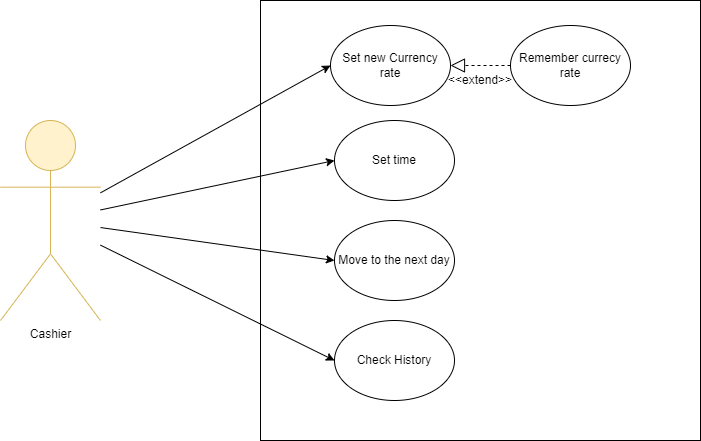

The diagram above was exported from draw.io. Its source (the exported page's mxGraphModel, read from the mxfile embedded in the PNG):
<mxGraphModel dx="866" dy="593" grid="1" gridSize="10" guides="1" tooltips="1" connect="1" arrows="1" fold="1" page="1" pageScale="1" pageWidth="827" pageHeight="1169" math="0" shadow="0">
  <root>
    <mxCell id="0" />
    <mxCell id="1" parent="0" />
    <mxCell id="vZaq4osQr9sRO7ganswn-1" value="Сashier" style="shape=umlActor;verticalLabelPosition=bottom;verticalAlign=top;html=1;outlineConnect=0;labelBackgroundColor=none;fillColor=#fff2cc;strokeColor=#d6b656;" vertex="1" parent="1">
      <mxGeometry x="20" y="160" width="100" height="200" as="geometry" />
    </mxCell>
    <mxCell id="vZaq4osQr9sRO7ganswn-2" value="" style="whiteSpace=wrap;html=1;aspect=fixed;labelBackgroundColor=none;" vertex="1" parent="1">
      <mxGeometry x="280" y="40" width="440" height="440" as="geometry" />
    </mxCell>
    <mxCell id="vZaq4osQr9sRO7ganswn-3" value="Set new Currency rate" style="ellipse;whiteSpace=wrap;html=1;labelBackgroundColor=none;" vertex="1" parent="1">
      <mxGeometry x="350" y="65" width="120" height="80" as="geometry" />
    </mxCell>
    <mxCell id="vZaq4osQr9sRO7ganswn-4" value="Сheck History" style="ellipse;whiteSpace=wrap;html=1;labelBackgroundColor=none;" vertex="1" parent="1">
      <mxGeometry x="354" y="360" width="120" height="80" as="geometry" />
    </mxCell>
    <mxCell id="vZaq4osQr9sRO7ganswn-5" value="" style="endArrow=classic;html=1;entryX=0;entryY=0.5;entryDx=0;entryDy=0;" edge="1" parent="1" source="vZaq4osQr9sRO7ganswn-1" target="vZaq4osQr9sRO7ganswn-3">
      <mxGeometry width="50" height="50" relative="1" as="geometry">
        <mxPoint x="370" y="140" as="sourcePoint" />
        <mxPoint x="420" y="90" as="targetPoint" />
      </mxGeometry>
    </mxCell>
    <mxCell id="vZaq4osQr9sRO7ganswn-6" value="" style="endArrow=classic;html=1;entryX=0;entryY=0.5;entryDx=0;entryDy=0;" edge="1" parent="1" source="vZaq4osQr9sRO7ganswn-1" target="vZaq4osQr9sRO7ganswn-4">
      <mxGeometry width="50" height="50" relative="1" as="geometry">
        <mxPoint x="370" y="290" as="sourcePoint" />
        <mxPoint x="420" y="240" as="targetPoint" />
      </mxGeometry>
    </mxCell>
    <mxCell id="vZaq4osQr9sRO7ganswn-7" value="Remember currecy rate" style="ellipse;whiteSpace=wrap;html=1;labelBackgroundColor=none;" vertex="1" parent="1">
      <mxGeometry x="530" y="65" width="120" height="80" as="geometry" />
    </mxCell>
    <mxCell id="vZaq4osQr9sRO7ganswn-9" value="&amp;lt;&amp;lt;extend&amp;gt;&amp;gt;" style="text;html=1;strokeColor=none;fillColor=none;align=center;verticalAlign=middle;whiteSpace=wrap;rounded=0;labelBackgroundColor=none;" vertex="1" parent="1">
      <mxGeometry x="480" y="110" width="40" height="20" as="geometry" />
    </mxCell>
    <mxCell id="vZaq4osQr9sRO7ganswn-10" value="Set time" style="ellipse;whiteSpace=wrap;html=1;labelBackgroundColor=none;" vertex="1" parent="1">
      <mxGeometry x="354" y="160" width="120" height="80" as="geometry" />
    </mxCell>
    <mxCell id="vZaq4osQr9sRO7ganswn-11" value="" style="endArrow=classic;html=1;rounded=0;entryX=0;entryY=0.5;entryDx=0;entryDy=0;" edge="1" parent="1" source="vZaq4osQr9sRO7ganswn-1" target="vZaq4osQr9sRO7ganswn-10">
      <mxGeometry width="50" height="50" relative="1" as="geometry">
        <mxPoint x="550" y="210" as="sourcePoint" />
        <mxPoint x="600" y="160" as="targetPoint" />
      </mxGeometry>
    </mxCell>
    <mxCell id="vZaq4osQr9sRO7ganswn-12" value="Move to the next day" style="ellipse;whiteSpace=wrap;html=1;labelBackgroundColor=none;" vertex="1" parent="1">
      <mxGeometry x="354" y="260" width="120" height="80" as="geometry" />
    </mxCell>
    <mxCell id="vZaq4osQr9sRO7ganswn-13" value="" style="endArrow=classic;html=1;rounded=0;entryX=0;entryY=0.5;entryDx=0;entryDy=0;" edge="1" parent="1" source="vZaq4osQr9sRO7ganswn-1" target="vZaq4osQr9sRO7ganswn-12">
      <mxGeometry width="50" height="50" relative="1" as="geometry">
        <mxPoint x="550" y="310" as="sourcePoint" />
        <mxPoint x="600" y="260" as="targetPoint" />
      </mxGeometry>
    </mxCell>
    <mxCell id="vZaq4osQr9sRO7ganswn-14" value="" style="endArrow=block;dashed=1;endFill=0;endSize=12;html=1;rounded=0;exitX=0;exitY=0.5;exitDx=0;exitDy=0;entryX=1;entryY=0.5;entryDx=0;entryDy=0;" edge="1" parent="1" source="vZaq4osQr9sRO7ganswn-7" target="vZaq4osQr9sRO7ganswn-3">
      <mxGeometry width="160" relative="1" as="geometry">
        <mxPoint x="520" y="180" as="sourcePoint" />
        <mxPoint x="680" y="180" as="targetPoint" />
      </mxGeometry>
    </mxCell>
  </root>
</mxGraphModel>